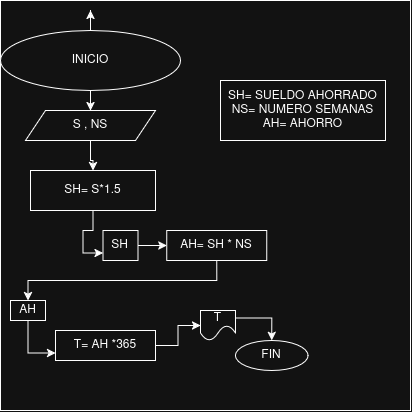

The diagram above was exported from draw.io. Its source (the exported page's mxGraphModel, read from the mxfile embedded in the PNG):
<mxGraphModel dx="718" dy="426" grid="1" gridSize="10" guides="1" tooltips="1" connect="1" arrows="1" fold="1" page="1" pageScale="1" pageWidth="850" pageHeight="1100" math="0" shadow="0">
  <root>
    <mxCell id="0" />
    <mxCell id="1" parent="0" />
    <mxCell id="AKa_Qr7Yf8VrlfdRAexK-13" parent="1" style="whiteSpace=wrap;html=1;aspect=fixed;" value="" vertex="1">
      <mxGeometry height="410" width="410" x="60" y="30" as="geometry" />
    </mxCell>
    <mxCell id="AKa_Qr7Yf8VrlfdRAexK-6" edge="1" parent="1" source="AKa_Qr7Yf8VrlfdRAexK-1" style="edgeStyle=orthogonalEdgeStyle;rounded=0;orthogonalLoop=1;jettySize=auto;html=1;exitX=0.5;exitY=1;exitDx=0;exitDy=0;entryX=0.5;entryY=0;entryDx=0;entryDy=0;defaultLabelBackgroundColor=page;" target="AKa_Qr7Yf8VrlfdRAexK-2">
      <mxGeometry relative="1" as="geometry" />
    </mxCell>
    <mxCell id="AKa_Qr7Yf8VrlfdRAexK-14" edge="1" parent="1" source="AKa_Qr7Yf8VrlfdRAexK-1" style="edgeStyle=orthogonalEdgeStyle;rounded=0;orthogonalLoop=1;jettySize=auto;html=1;defaultLabelBackgroundColor=page;">
      <mxGeometry relative="1" as="geometry">
        <mxPoint x="150.00000000000023" y="39.99999999999994" as="targetPoint" />
      </mxGeometry>
    </mxCell>
    <mxCell id="AKa_Qr7Yf8VrlfdRAexK-1" parent="1" style="ellipse;whiteSpace=wrap;html=1;shapeInside=1;" value="INICIO" vertex="1">
      <mxGeometry height="60" width="180" x="60" y="60" as="geometry" />
    </mxCell>
    <mxCell id="AKa_Qr7Yf8VrlfdRAexK-7" edge="1" parent="1" source="AKa_Qr7Yf8VrlfdRAexK-2" style="edgeStyle=orthogonalEdgeStyle;rounded=0;orthogonalLoop=1;jettySize=auto;html=1;exitX=0.5;exitY=1;exitDx=0;exitDy=0;defaultLabelBackgroundColor=page;" target="AKa_Qr7Yf8VrlfdRAexK-3">
      <mxGeometry relative="1" as="geometry" />
    </mxCell>
    <mxCell id="AKa_Qr7Yf8VrlfdRAexK-2" parent="1" style="shape=parallelogram;perimeter=parallelogramPerimeter;whiteSpace=wrap;html=1;shapeInside=1;fixedSize=1;" value="S , NS" vertex="1">
      <mxGeometry height="30" width="130" x="85" y="140" as="geometry" />
    </mxCell>
    <mxCell id="AKa_Qr7Yf8VrlfdRAexK-17" edge="1" parent="1" source="AKa_Qr7Yf8VrlfdRAexK-3" style="edgeStyle=orthogonalEdgeStyle;rounded=0;orthogonalLoop=1;jettySize=auto;html=1;exitX=0.5;exitY=1;exitDx=0;exitDy=0;entryX=0;entryY=0.75;entryDx=0;entryDy=0;defaultLabelBackgroundColor=page;" target="AKa_Qr7Yf8VrlfdRAexK-15">
      <mxGeometry relative="1" as="geometry" />
    </mxCell>
    <mxCell id="AKa_Qr7Yf8VrlfdRAexK-3" parent="1" style="rounded=0;whiteSpace=wrap;html=1;" value="SH= S*1.5" vertex="1">
      <mxGeometry height="40" width="125" x="90" y="200" as="geometry" />
    </mxCell>
    <mxCell id="AKa_Qr7Yf8VrlfdRAexK-25" edge="1" parent="1" source="AKa_Qr7Yf8VrlfdRAexK-8" style="edgeStyle=orthogonalEdgeStyle;rounded=0;orthogonalLoop=1;jettySize=auto;html=1;exitX=1;exitY=0.25;exitDx=0;exitDy=0;defaultLabelBackgroundColor=page;" target="AKa_Qr7Yf8VrlfdRAexK-10">
      <mxGeometry relative="1" as="geometry" />
    </mxCell>
    <mxCell id="AKa_Qr7Yf8VrlfdRAexK-8" parent="1" style="shape=document;whiteSpace=wrap;html=1;boundedLbl=1;size=0.5;" value="T" vertex="1">
      <mxGeometry height="30" width="35" x="260" y="340" as="geometry" />
    </mxCell>
    <mxCell id="AKa_Qr7Yf8VrlfdRAexK-10" parent="1" style="ellipse;whiteSpace=wrap;html=1;shapeInside=1;" value="FIN" vertex="1">
      <mxGeometry height="30" width="72.5" x="295" y="370" as="geometry" />
    </mxCell>
    <mxCell id="AKa_Qr7Yf8VrlfdRAexK-19" edge="1" parent="1" source="AKa_Qr7Yf8VrlfdRAexK-15" style="edgeStyle=orthogonalEdgeStyle;rounded=0;orthogonalLoop=1;jettySize=auto;html=1;exitX=1;exitY=0.5;exitDx=0;exitDy=0;entryX=0;entryY=0.5;entryDx=0;entryDy=0;defaultLabelBackgroundColor=page;" target="AKa_Qr7Yf8VrlfdRAexK-18">
      <mxGeometry relative="1" as="geometry" />
    </mxCell>
    <mxCell id="AKa_Qr7Yf8VrlfdRAexK-15" parent="1" style="rounded=0;whiteSpace=wrap;html=1;" value="SH" vertex="1">
      <mxGeometry height="30" width="35" x="162.5" y="260" as="geometry" />
    </mxCell>
    <mxCell id="AKa_Qr7Yf8VrlfdRAexK-21" edge="1" parent="1" source="AKa_Qr7Yf8VrlfdRAexK-18" style="edgeStyle=orthogonalEdgeStyle;rounded=0;orthogonalLoop=1;jettySize=auto;html=1;exitX=0.5;exitY=1;exitDx=0;exitDy=0;entryX=0.5;entryY=0;entryDx=0;entryDy=0;defaultLabelBackgroundColor=page;" target="AKa_Qr7Yf8VrlfdRAexK-20">
      <mxGeometry relative="1" as="geometry" />
    </mxCell>
    <mxCell id="AKa_Qr7Yf8VrlfdRAexK-18" parent="1" style="rounded=0;whiteSpace=wrap;html=1;" value="AH= SH * NS" vertex="1">
      <mxGeometry height="30" width="100" x="226.25" y="260" as="geometry" />
    </mxCell>
    <mxCell id="AKa_Qr7Yf8VrlfdRAexK-23" edge="1" parent="1" source="AKa_Qr7Yf8VrlfdRAexK-20" style="edgeStyle=orthogonalEdgeStyle;rounded=0;orthogonalLoop=1;jettySize=auto;html=1;exitX=0.5;exitY=1;exitDx=0;exitDy=0;entryX=0;entryY=0.75;entryDx=0;entryDy=0;defaultLabelBackgroundColor=page;" target="AKa_Qr7Yf8VrlfdRAexK-22">
      <mxGeometry relative="1" as="geometry" />
    </mxCell>
    <mxCell id="AKa_Qr7Yf8VrlfdRAexK-20" parent="1" style="rounded=0;whiteSpace=wrap;html=1;" value="AH" vertex="1">
      <mxGeometry height="20" width="35" x="70" y="330" as="geometry" />
    </mxCell>
    <mxCell id="AKa_Qr7Yf8VrlfdRAexK-24" edge="1" parent="1" source="AKa_Qr7Yf8VrlfdRAexK-22" style="edgeStyle=orthogonalEdgeStyle;rounded=0;orthogonalLoop=1;jettySize=auto;html=1;exitX=1;exitY=0.5;exitDx=0;exitDy=0;entryX=0;entryY=0.5;entryDx=0;entryDy=0;defaultLabelBackgroundColor=page;" target="AKa_Qr7Yf8VrlfdRAexK-8">
      <mxGeometry relative="1" as="geometry" />
    </mxCell>
    <mxCell id="AKa_Qr7Yf8VrlfdRAexK-22" parent="1" style="rounded=0;whiteSpace=wrap;html=1;" value="T= AH *365" vertex="1">
      <mxGeometry height="30" width="100" x="115" y="360" as="geometry" />
    </mxCell>
    <mxCell id="AKa_Qr7Yf8VrlfdRAexK-26" parent="1" style="rounded=0;whiteSpace=wrap;html=1;" value="&lt;div&gt;SH= SUELDO AHORRADO&lt;/div&gt;&lt;div&gt;NS= NUMERO SEMANAS&lt;/div&gt;&lt;div&gt;AH= AHORRO&lt;/div&gt;" vertex="1">
      <mxGeometry height="60" width="165" x="280" y="110" as="geometry" />
    </mxCell>
  </root>
</mxGraphModel>